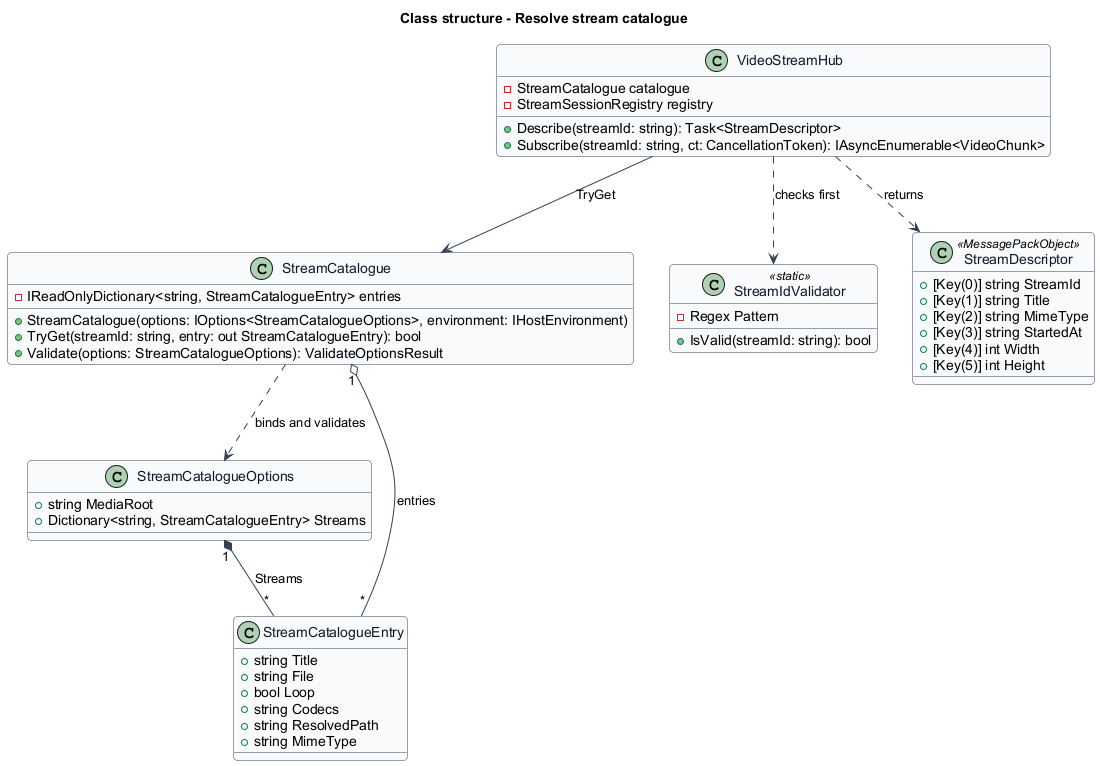

The diagram above was rendered by PlantUML. Its source (embedded in the PNG):
@startuml
skinparam backgroundColor #FFFFFF
skinparam shadowing false
skinparam roundcorner 8
skinparam defaultFontName Arial
skinparam ArrowColor #344054
skinparam class {
  BorderColor #344054
  FontColor #101828
  BackgroundColor #F9FAFB
}
title Class structure - Resolve stream catalogue
class StreamCatalogueOptions {
  +string MediaRoot
  +Dictionary<string, StreamCatalogueEntry> Streams
}
class StreamCatalogueEntry {
  +string Title
  +string File
  +bool Loop
  +string Codecs
  +string ResolvedPath
  +string MimeType
}
class StreamCatalogue {
  -IReadOnlyDictionary<string, StreamCatalogueEntry> entries
  +StreamCatalogue(options: IOptions<StreamCatalogueOptions>, environment: IHostEnvironment)
  +TryGet(streamId: string, entry: out StreamCatalogueEntry): bool
  +Validate(options: StreamCatalogueOptions): ValidateOptionsResult
}
class StreamIdValidator <<static>> {
  -Regex Pattern
  +IsValid(streamId: string): bool
}
class StreamDescriptor <<MessagePackObject>> {
  {field} +[Key(0)] string StreamId
  {field} +[Key(1)] string Title
  {field} +[Key(2)] string MimeType
  {field} +[Key(3)] string StartedAt
  {field} +[Key(4)] int Width
  {field} +[Key(5)] int Height
}
class VideoStreamHub {
  -StreamCatalogue catalogue
  -StreamSessionRegistry registry
  +Describe(streamId: string): Task<StreamDescriptor>
  +Subscribe(streamId: string, ct: CancellationToken): IAsyncEnumerable<VideoChunk>
}
StreamCatalogueOptions "1" *-- "*" StreamCatalogueEntry : Streams
StreamCatalogue ..> StreamCatalogueOptions : binds and validates
StreamCatalogue "1" o-- "*" StreamCatalogueEntry : entries
VideoStreamHub ..> StreamIdValidator : checks first
VideoStreamHub --> StreamCatalogue : TryGet
VideoStreamHub ..> StreamDescriptor : returns
@enduml